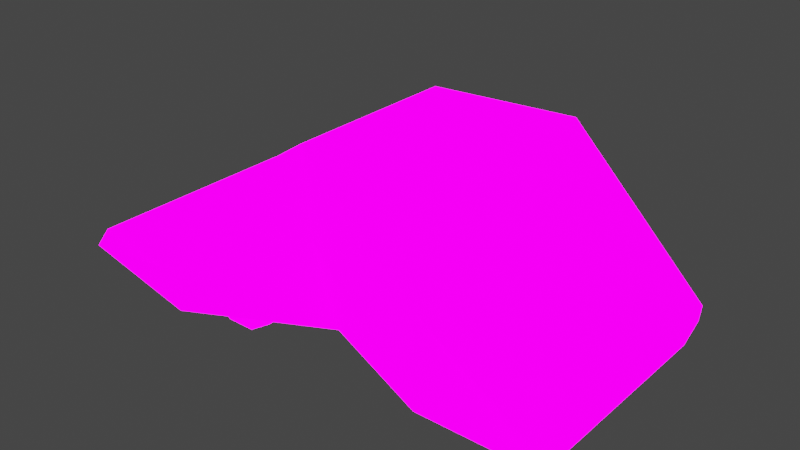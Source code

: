 # Source: untitled.blend  (saved by Blender 2.92.15; exported with 4.5.12 LTS)
import bpy
from mathutils import Matrix  # noqa: F401  (used for matrix-valued properties, if any)

bpy.ops.wm.read_factory_settings(use_empty=True)
scene = bpy.context.scene
scene.name = 'Scene'

# ---- collections
col_collection = bpy.data.collections.new('Collection'); scene.collection.children.link(col_collection)

# ---- images (referenced by path relative to the original .blend; pixels are not part of the script)
import os
ASSET_DIR = os.environ.get("B2B_ASSET_DIR", "")  # directory of the original .blend (textures are referenced by path, not embedded)
HERE = os.path.dirname(os.path.abspath(__file__))  # packed textures are extracted next to this script under _unpacked/

def load_image(name, relpath, width, height, colorspace="sRGB"):
    """Load a texture the original file referenced (path relative to the .blend, or extracted next to this script)."""
    p = next((c for c in (os.path.join(HERE, relpath), os.path.join(ASSET_DIR, relpath)) if relpath and os.path.exists(c)), "")
    if p:
        img = bpy.data.images.load(p, check_existing=True)
        img.name = name
    else:  # same state as the original file: an image datablock whose file is absent (Cycles renders it pink)
        img = bpy.data.images.new(name, width, height)
        img.source = "FILE"
        img.filepath = "//" + (relpath or name)
    img.colorspace_settings.name = colorspace
    return img
img_caremmision = load_image('CarEmmision', 'CarEmmision.png', 1024, 1024, 'sRGB')
img_cartexture = load_image('CarTexture', 'CarTexture.png', 1024, 1024, 'sRGB')

# ---- materials (node trees are filled in below, after node groups)
mat_carmaterial = bpy.data.materials.new('CarMaterial')
mat_carmaterial.alpha_threshold = 0.0
mat_carmaterial.use_transparent_shadow = False
mat_carmaterial.line_color = (0.0, 0.0, 0.0, 1.0)

# ---- material node trees
mat_carmaterial.use_nodes = True; mat_carmaterial.node_tree.nodes.clear()
_N = mat_carmaterial.node_tree.nodes; _L = mat_carmaterial.node_tree.links
n0 = _N.new('ShaderNodeAddShader'); n0.name = 'Add Shader'; n0.location = (382, 169)
n1 = _N.new('ShaderNodeOutputMaterial'); n1.name = 'Material Output'; n1.location = (488, 297)
n2 = _N.new('ShaderNodeBsdfPrincipled'); n2.name = 'Principled BSDF'; n2.location = (10, 300)
n2.distribution = 'GGX'
n2.subsurface_method = 'BURLEY'
n2.inputs[2].default_value = 0.4
n2.inputs[3].default_value = 1.45
n2.inputs[13].default_value = 0.0
n2.inputs[27].default_value = (0.0, 0.0, 0.0, 1.0)
n2.inputs[28].default_value = 1.0
n3 = _N.new('ShaderNodeEmission'); n3.name = 'Emission'; n3.location = (292, 5)
n3.inputs[1].default_value = 5.0
n4 = _N.new('ShaderNodeTexImage'); n4.name = 'Image Texture.001'; n4.location = (38, -356)
n4.image = img_caremmision
n4.interpolation = 'Closest'
n5 = _N.new('ShaderNodeTexImage'); n5.name = 'Image Texture'; n5.location = (-355, 248)
n5.image = img_cartexture
n5.interpolation = 'Closest'
_L.new(n5.outputs[0], n2.inputs[0])
_L.new(n4.outputs[0], n3.inputs[0])
_L.new(n0.outputs[0], n1.inputs[0])
_L.new(n2.outputs[0], n0.inputs[0])
_L.new(n3.outputs[0], n0.inputs[1])
n1.is_active_output = True

# ---- world
world_world = bpy.data.worlds.new('World'); scene.world = world_world
world_world.use_nodes = True; world_world.node_tree.nodes.clear()
_N = world_world.node_tree.nodes; _L = world_world.node_tree.links
n0 = _N.new('ShaderNodeOutputWorld'); n0.name = 'World Output'; n0.location = (300, 300)
n1 = _N.new('ShaderNodeBackground'); n1.name = 'Background'; n1.location = (10, 300)
n1.inputs[0].default_value = (0.05088, 0.05088, 0.05088, 1.0)
_L.new(n1.outputs[0], n0.inputs[0])
n0.is_active_output = True
world_world.color = (0.05088, 0.05088, 0.05088)
world_world.use_sun_shadow = False
world_world.sun_shadow_jitter_overblur = 0.0

# ---- meshes
me_cube = bpy.data.meshes.new('Cube')
me_cube.from_pydata([(1.141, 0.9448, -0.1054), (1.085, 0.9448, -0.8905), (1.141, -0.9448, -0.1054), (1.085, -0.9448, -0.8905), (-0.7075, 1.193, 1.0), (-0.6963, 1.193, -0.7006), (-0.7075, -1.193, 1.0), (-0.6963, -1.193, -0.7006), (0.5509, 1.063, -0.6648), (0.002221, 0.7428, -0.4915), (0.5194, -0.8272, 2.414), (-0.1766, -0.7428, 2.363), (0.002221, -0.7428, -0.4915), (0.5509, -1.063, -0.6648), (-0.1766, 0.7428, 2.363), (0.5194, 0.8272, 2.414), (-1.189, 1.164, 0.1378), (-1.189, 1.164, -0.2909), (-1.189, -1.164, 0.1378), (-1.189, -1.164, -0.2909), (1.113, 1.027, -0.4979), (-0.7019, -1.297, 0.1497), (1.113, -1.027, -0.4979), (-0.7019, 1.297, 0.1497), (-0.08721, 0.8078, 0.9355), (0.5351, 1.028, 0.8746), (0.5351, -1.028, 0.8746), (-0.08721, -0.8078, 0.9355), (-1.189, -1.265, -0.07657), (-1.189, 1.265, -0.07657), (-0.5565, -0.5571, 0.6182), (-0.5565, -0.8198, 0.6182), (-0.4238, -0.5571, 0.4765), (-0.4238, -0.8198, 0.4765), (-0.3332, -0.5571, 0.09624), (-0.3332, -0.8198, 0.09624), (-0.3135, -0.5571, -0.4018), (-0.3135, -0.8198, -0.4018), (-0.371, -0.5571, -0.8594), (-0.371, -0.8198, -0.8594), (-0.4874, -0.5571, -1.131), (-0.4874, -0.8198, -1.131), (-0.6257, -0.5571, -1.131), (-0.6257, -0.8198, -1.131), (-0.7421, -0.5571, -0.8594), (-0.7421, -0.8198, -0.8594), (-0.7995, -0.5571, -0.4018), (-0.7995, -0.8198, -0.4018), (-0.7798, -0.5571, 0.09624), (-0.7798, -0.8198, 0.09624), (-0.6892, -0.5571, 0.4765), (-0.6892, -0.8198, 0.4765), (-0.5565, 0.723, 0.6182), (-0.5565, 0.4603, 0.6182), (-0.4238, 0.723, 0.4765), (-0.4238, 0.4603, 0.4765), (-0.3332, 0.723, 0.09624), (-0.3332, 0.4603, 0.09624), (-0.3135, 0.723, -0.4018), (-0.3135, 0.4603, -0.4018), (-0.371, 0.723, -0.8594), (-0.371, 0.4603, -0.8594), (-0.4874, 0.723, -1.131), (-0.4874, 0.4603, -1.131), (-0.6257, 0.723, -1.131), (-0.6257, 0.4603, -1.131), (-0.7421, 0.723, -0.8594), (-0.7421, 0.4603, -0.8594), (-0.7995, 0.723, -0.4018), (-0.7995, 0.4603, -0.4018), (-0.7798, 0.723, 0.09624), (-0.7798, 0.4603, 0.09624), (-0.6892, 0.723, 0.4765), (-0.6892, 0.4603, 0.4765), (0.7268, -0.5571, 0.6182), (0.7268, -0.8198, 0.6182), (0.8595, -0.5571, 0.4765), (0.8595, -0.8198, 0.4765), (0.9501, -0.5571, 0.09624), (0.9501, -0.8198, 0.09624), (0.9697, -0.5571, -0.4018), (0.9697, -0.8198, -0.4018), (0.9123, -0.5571, -0.8594), (0.9123, -0.8198, -0.8594), (0.7959, -0.5571, -1.131), (0.7959, -0.8198, -1.131), (0.6576, -0.5571, -1.131), (0.6576, -0.8198, -1.131), (0.5412, -0.5571, -0.8594), (0.5412, -0.8198, -0.8594), (0.4838, -0.5571, -0.4018), (0.4838, -0.8198, -0.4018), (0.5035, -0.5571, 0.09624), (0.5035, -0.8198, 0.09624), (0.594, -0.5571, 0.4765), (0.594, -0.8198, 0.4765), (0.7268, 0.723, 0.6182), (0.7268, 0.4603, 0.6182), (0.8595, 0.723, 0.4765), (0.8595, 0.4603, 0.4765), (0.9501, 0.723, 0.09624), (0.9501, 0.4603, 0.09624), (0.9697, 0.723, -0.4018), (0.9697, 0.4603, -0.4018), (0.9123, 0.723, -0.8594), (0.9123, 0.4603, -0.8594), (0.7959, 0.723, -1.131), (0.7959, 0.4603, -1.131), (0.6576, 0.723, -1.131), (0.6576, 0.4603, -1.131), (0.5412, 0.723, -0.8594), (0.5412, 0.4603, -0.8594), (0.4838, 0.723, -0.4018), (0.4838, 0.4603, -0.4018), (0.5035, 0.723, 0.09624), (0.5035, 0.4603, 0.09624), (0.594, 0.723, 0.4765), (0.594, 0.4603, 0.4765)], [], [(14, 4, 6, 11), (27, 11, 6, 21), (5, 7, 19, 17), (8, 1, 3, 13), (20, 0, 2, 22), (25, 15, 0, 20), (23, 4, 14, 24), (24, 14, 15, 25), (5, 9, 12, 7), (9, 8, 13, 12), (22, 2, 10, 26), (26, 10, 11, 27), (0, 15, 10, 2), (15, 14, 11, 10), (28, 18, 16, 29), (6, 4, 16, 18), (23, 5, 17, 29), (21, 6, 18, 28), (7, 21, 28, 19), (4, 23, 29, 16), (19, 28, 29, 17), (13, 26, 27, 12), (3, 22, 26, 13), (9, 24, 25, 8), (5, 23, 24, 9), (8, 25, 20, 1), (1, 20, 22, 3), (12, 27, 21, 7), (30, 31, 33, 32), (32, 33, 35, 34), (34, 35, 37, 36), (36, 37, 39, 38), (38, 39, 41, 40), (40, 41, 43, 42), (42, 43, 45, 44), (44, 45, 47, 46), (46, 47, 49, 48), (33, 31, 51, 49, 47, 45, 43, 41, 39, 37, 35), (48, 49, 51, 50), (50, 51, 31, 30), (30, 32, 34, 36, 38, 40, 42, 44, 46, 48, 50), (52, 53, 55, 54), (54, 55, 57, 56), (56, 57, 59, 58), (58, 59, 61, 60), (60, 61, 63, 62), (62, 63, 65, 64), (64, 65, 67, 66), (66, 67, 69, 68), (68, 69, 71, 70), (55, 53, 73, 71, 69, 67, 65, 63, 61, 59, 57), (70, 71, 73, 72), (72, 73, 53, 52), (52, 54, 56, 58, 60, 62, 64, 66, 68, 70, 72), (74, 75, 77, 76), (76, 77, 79, 78), (78, 79, 81, 80), (80, 81, 83, 82), (82, 83, 85, 84), (84, 85, 87, 86), (86, 87, 89, 88), (88, 89, 91, 90), (90, 91, 93, 92), (77, 75, 95, 93, 91, 89, 87, 85, 83, 81, 79), (92, 93, 95, 94), (94, 95, 75, 74), (74, 76, 78, 80, 82, 84, 86, 88, 90, 92, 94), (96, 97, 99, 98), (98, 99, 101, 100), (100, 101, 103, 102), (102, 103, 105, 104), (104, 105, 107, 106), (106, 107, 109, 108), (108, 109, 111, 110), (110, 111, 113, 112), (112, 113, 115, 114), (99, 97, 117, 115, 113, 111, 109, 107, 105, 103, 101), (114, 115, 117, 116), (116, 117, 97, 96), (96, 98, 100, 102, 104, 106, 108, 110, 112, 114, 116)])
_uv = me_cube.uv_layers.new(name='UVMap')
_uv.uv.foreach_set('vector', [0.5837, 0.6678, 0.4218, 0.722, 0.4218, 0.4345, 0.5837, 0.4887, 0.1392, 0.2235, 0.1159, 0.3944, 0.06439, 0.2248, 0.07261, 0.1224, 0.07623, 0.4345, 0.07623, 0.722, 0.01406, 0.7185, 0.01406, 0.438, 0.226, 0.4501, 0.2918, 0.4644, 0.2918, 0.6921, 0.226, 0.7064, 0.6802, 0.01406, 0.726, 0.02401, 0.726, 0.2517, 0.6802, 0.2617, 0.5249, 0.1994, 0.5093, 0.01406, 0.6062, 0.3116, 0.6063, 0.3592, 0.3828, 0.2981, 0.3746, 0.1957, 0.426, 0.02611, 0.4493, 0.1969, 0.4493, 0.1969, 0.426, 0.02611, 0.5093, 0.01406, 0.5249, 0.1994, 0.07623, 0.4345, 0.1588, 0.4887, 0.1588, 0.6678, 0.07623, 0.722, 0.1588, 0.4887, 0.226, 0.4501, 0.226, 0.7064, 0.1588, 0.6678, 0.2961, 0.06124, 0.296, 0.1089, 0.1991, 0.4064, 0.2147, 0.2211, 0.2147, 0.2211, 0.1991, 0.4064, 0.1159, 0.3944, 0.1392, 0.2235, 0.6119, 0.7468, 0.626, 0.4345, 0.8254, 0.4345, 0.8396, 0.7468, 0.918, 0.2134, 0.8339, 0.2032, 0.8339, 0.02423, 0.918, 0.01406, 0.78, 0.01406, 0.8058, 0.02632, 0.8058, 0.3067, 0.78, 0.319, 0.4218, 0.4345, 0.4218, 0.722, 0.3199, 0.7185, 0.3199, 0.438, 0.3828, 0.2981, 0.3908, 0.3999, 0.328, 0.3549, 0.3262, 0.3294, 0.07261, 0.1224, 0.06439, 0.2248, 0.01406, 0.117, 0.01602, 0.09102, 0.08064, 0.02057, 0.07261, 0.1224, 0.01602, 0.09102, 0.01781, 0.06554, 0.3746, 0.1957, 0.3828, 0.2981, 0.3262, 0.3294, 0.3242, 0.3034, 0.7541, 0.02632, 0.78, 0.01406, 0.78, 0.319, 0.7541, 0.3067, 0.2301, 0.03617, 0.2147, 0.2211, 0.1392, 0.2235, 0.1624, 0.05303, 0.2961, 0.01406, 0.2961, 0.06124, 0.2147, 0.2211, 0.2301, 0.03617, 0.4725, 0.3674, 0.4493, 0.1969, 0.5249, 0.1994, 0.5403, 0.3843, 0.3908, 0.3999, 0.3828, 0.2981, 0.4493, 0.1969, 0.4725, 0.3674, 0.5403, 0.3843, 0.5249, 0.1994, 0.6063, 0.3592, 0.6063, 0.4064, 0.6344, 0.02401, 0.6802, 0.01406, 0.6802, 0.2617, 0.6344, 0.2517, 0.1624, 0.05303, 0.1392, 0.2235, 0.07261, 0.1224, 0.08064, 0.02057, 0.9124, 0.3498, 0.9166, 0.3498, 0.9166, 0.3529, 0.9124, 0.3529, 0.9124, 0.3529, 0.9166, 0.3529, 0.9166, 0.3592, 0.9124, 0.3592, 0.9124, 0.3592, 0.9166, 0.3592, 0.9166, 0.3673, 0.9124, 0.3673, 0.9124, 0.3673, 0.9166, 0.3673, 0.9166, 0.3747, 0.9124, 0.3747, 0.9124, 0.3747, 0.9166, 0.3747, 0.9166, 0.3795, 0.9124, 0.3795, 0.9124, 0.3795, 0.9166, 0.3795, 0.9166, 0.3818, 0.9124, 0.3818, 0.9124, 0.32, 0.9166, 0.32, 0.9166, 0.3248, 0.9124, 0.3248, 0.9124, 0.3248, 0.9166, 0.3248, 0.9166, 0.3322, 0.9124, 0.3322, 0.9124, 0.3322, 0.9166, 0.3322, 0.9166, 0.3403, 0.9124, 0.3403, 0.9204, 0.3558, 0.9181, 0.3537, 0.9204, 0.3515, 0.9265, 0.3501, 0.9346, 0.3497, 0.942, 0.3507, 0.9464, 0.3526, 0.9464, 0.3548, 0.942, 0.3567, 0.9346, 0.3576, 0.9265, 0.3573, 0.9124, 0.3403, 0.9166, 0.3403, 0.9166, 0.3466, 0.9124, 0.3466, 0.9124, 0.3466, 0.9166, 0.3466, 0.9166, 0.3498, 0.9124, 0.3498, 0.9181, 0.3816, 0.9204, 0.3794, 0.9265, 0.3779, 0.9346, 0.3776, 0.942, 0.3786, 0.9464, 0.3804, 0.9464, 0.3827, 0.942, 0.3846, 0.9346, 0.3855, 0.9265, 0.3852, 0.9204, 0.3837, 0.9053, 0.352, 0.901, 0.352, 0.901, 0.3489, 0.9053, 0.3489, 0.9053, 0.3489, 0.901, 0.3489, 0.901, 0.3425, 0.9053, 0.3425, 0.9053, 0.3425, 0.901, 0.3425, 0.901, 0.3345, 0.9053, 0.3345, 0.9053, 0.3345, 0.901, 0.3345, 0.901, 0.327, 0.9053, 0.327, 0.9053, 0.327, 0.901, 0.327, 0.901, 0.3222, 0.9053, 0.3222, 0.9053, 0.3222, 0.901, 0.3222, 0.901, 0.32, 0.9053, 0.32, 0.9053, 0.3818, 0.901, 0.3818, 0.901, 0.377, 0.9053, 0.377, 0.9053, 0.377, 0.901, 0.377, 0.901, 0.3695, 0.9053, 0.3695, 0.9053, 0.3695, 0.901, 0.3695, 0.901, 0.3615, 0.9053, 0.3615, 0.9204, 0.3651, 0.9181, 0.363, 0.9204, 0.3608, 0.9265, 0.3594, 0.9346, 0.359, 0.942, 0.36, 0.9464, 0.3618, 0.9464, 0.3641, 0.942, 0.366, 0.9346, 0.3669, 0.9265, 0.3666, 0.9053, 0.3615, 0.901, 0.3615, 0.901, 0.3551, 0.9053, 0.3551, 0.9053, 0.3551, 0.901, 0.3551, 0.901, 0.352, 0.9053, 0.352, 0.9412, 0.32, 0.9433, 0.3224, 0.9445, 0.3286, 0.9445, 0.3366, 0.9433, 0.344, 0.9412, 0.3483, 0.939, 0.3482, 0.9373, 0.3437, 0.9366, 0.3363, 0.9373, 0.3283, 0.939, 0.3222, 0.8996, 0.352, 0.8953, 0.352, 0.8953, 0.3489, 0.8996, 0.3489, 0.8996, 0.3489, 0.8953, 0.3489, 0.8953, 0.3425, 0.8996, 0.3425, 0.8996, 0.3425, 0.8953, 0.3425, 0.8953, 0.3345, 0.8996, 0.3345, 0.8996, 0.3345, 0.8953, 0.3345, 0.8953, 0.327, 0.8996, 0.327, 0.8996, 0.327, 0.8953, 0.327, 0.8953, 0.3222, 0.8996, 0.3222, 0.8996, 0.3222, 0.8953, 0.3222, 0.8953, 0.32, 0.8996, 0.32, 0.8996, 0.3818, 0.8953, 0.3818, 0.8953, 0.377, 0.8996, 0.377, 0.8996, 0.377, 0.8953, 0.377, 0.8953, 0.3695, 0.8996, 0.3695, 0.8996, 0.3695, 0.8953, 0.3695, 0.8953, 0.3615, 0.8996, 0.3615, 0.9204, 0.393, 0.9181, 0.3908, 0.9204, 0.3887, 0.9265, 0.3872, 0.9346, 0.3869, 0.942, 0.3878, 0.9464, 0.3897, 0.9464, 0.392, 0.942, 0.3938, 0.9346, 0.3948, 0.9265, 0.3945, 0.8996, 0.3615, 0.8953, 0.3615, 0.8953, 0.3551, 0.8996, 0.3551, 0.8996, 0.3551, 0.8953, 0.3551, 0.8953, 0.352, 0.8996, 0.352, 0.9226, 0.32, 0.9247, 0.3224, 0.9259, 0.3286, 0.9259, 0.3366, 0.9247, 0.344, 0.9226, 0.3483, 0.9204, 0.3482, 0.9187, 0.3437, 0.9181, 0.3363, 0.9187, 0.3283, 0.9204, 0.3222, 0.9109, 0.352, 0.9067, 0.352, 0.9067, 0.3489, 0.9109, 0.3489, 0.9109, 0.3489, 0.9067, 0.3489, 0.9067, 0.3425, 0.9109, 0.3425, 0.9109, 0.3425, 0.9067, 0.3425, 0.9067, 0.3345, 0.9109, 0.3345, 0.9109, 0.3345, 0.9067, 0.3345, 0.9067, 0.327, 0.9109, 0.327, 0.9109, 0.327, 0.9067, 0.327, 0.9067, 0.3222, 0.9109, 0.3222, 0.9109, 0.3222, 0.9067, 0.3222, 0.9067, 0.32, 0.9109, 0.32, 0.9109, 0.3818, 0.9067, 0.3818, 0.9067, 0.377, 0.9109, 0.377, 0.9109, 0.377, 0.9067, 0.377, 0.9067, 0.3695, 0.9109, 0.3695, 0.9109, 0.3695, 0.9067, 0.3695, 0.9067, 0.3615, 0.9109, 0.3615, 0.9204, 0.3744, 0.9181, 0.3723, 0.9204, 0.3701, 0.9265, 0.3686, 0.9346, 0.3683, 0.942, 0.3693, 0.9464, 0.3711, 0.9464, 0.3734, 0.942, 0.3753, 0.9346, 0.3762, 0.9265, 0.3759, 0.9109, 0.3615, 0.9067, 0.3615, 0.9067, 0.3551, 0.9109, 0.3551, 0.9109, 0.3551, 0.9067, 0.3551, 0.9067, 0.352, 0.9109, 0.352, 0.9319, 0.32, 0.934, 0.3224, 0.9352, 0.3286, 0.9352, 0.3366, 0.934, 0.344, 0.9319, 0.3483, 0.9297, 0.3482, 0.928, 0.3437, 0.9273, 0.3363, 0.928, 0.3283, 0.9297, 0.3222])
me_cube.materials.append(mat_carmaterial)
me_cube.use_remesh_preserve_volume = False
me_cube.use_remesh_preserve_attributes = False
me_cube.use_mirror_vertex_groups = False
me_cube.update()

# ---- objects
ob_cube = bpy.data.objects.new('Cube', me_cube)

# ---- transforms, parenting, visibility, modifiers, constraints
ob_cube.location = (0.0, 0.0, 0.0)
ob_cube.scale = (3.637, 2.094, 1.0)
ob_cube.lock_rotations_4d = False
ob_cube.empty_display_type = 'ARROWS'
ob_cube.lineart.crease_threshold = 0.0

# ---- collection membership
col_collection.objects.link(ob_cube)

# ---- scene / render settings (as saved in the file)
scene.frame_start = 1; scene.frame_end = 250; scene.frame_set(1)
scene.render.engine = 'BLENDER_EEVEE_NEXT'
scene.cycles.use_denoising = False
scene.cycles.samples = 128
scene.cycles.sampling_pattern = 'TABULATED_SOBOL'
scene.cycles.use_adaptive_sampling = False
scene.cycles.use_light_tree = False
scene.eevee.use_gtao = True
scene.view_settings.view_transform = 'Filmic'
bpy.context.view_layer.update()

# ---- added for rendering (the .blend has no active camera): camera
cam_auto = bpy.data.cameras.new('AutoCamera')
cam_auto.lens = 50.0
cam_auto.sensor_width = 36.0
cam_auto.clip_end = 1000.0
ob_auto_camera = bpy.data.objects.new('AutoCamera', cam_auto)
scene.collection.objects.link(ob_auto_camera)
ob_auto_camera.location = (9.78749, -11.8502, 8.54135)
ob_auto_camera.rotation_euler = (1.09748, -7.21219e-08, 0.694738)
scene.camera = ob_auto_camera
bpy.context.view_layer.update()

